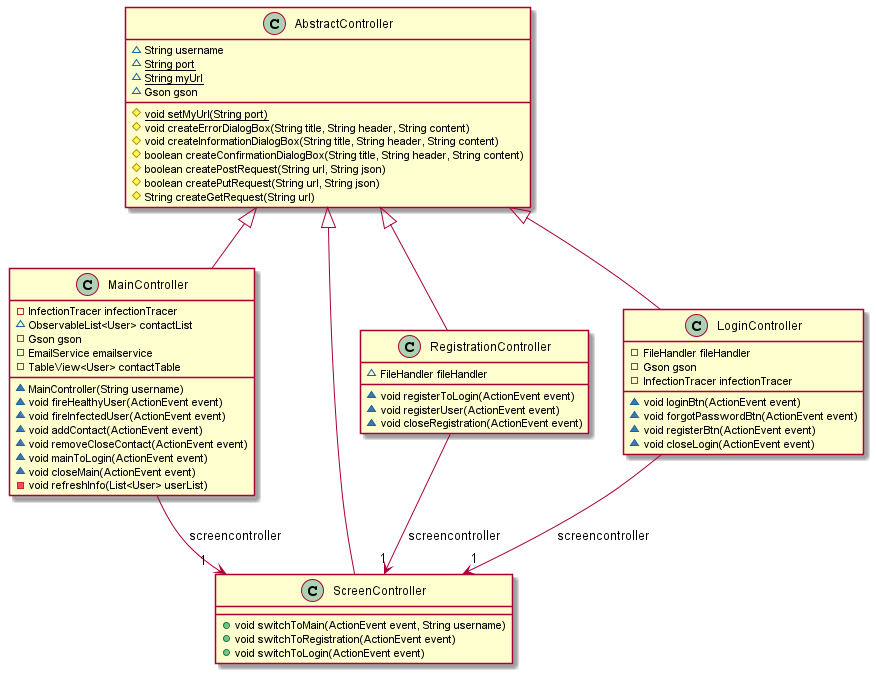

The diagram above was rendered by PlantUML. Its source (embedded in the PNG):
@startuml
class AbstractController [[java:infectiontracer.ui.AbstractController]] {
	~String username
	~{static}String port
	~{static}String myUrl
	~Gson gson
	#{static}void setMyUrl(String port)
	#void createErrorDialogBox(String title, String header, String content)
	#void createInformationDialogBox(String title, String header, String content)
	#boolean createConfirmationDialogBox(String title, String header, String content)
	#boolean createPostRequest(String url, String json)
	#boolean createPutRequest(String url, String json)
	#String createGetRequest(String url)
}
class MainController [[java:infectiontracer.ui.MainController]] {
	-InfectionTracer infectionTracer
	~ObservableList<User> contactList
	-Gson gson
	-EmailService emailservice
	-TableView<User> contactTable
	~MainController(String username)
	~void fireHealthyUser(ActionEvent event)
	~void fireInfectedUser(ActionEvent event)
	~void addContact(ActionEvent event)
	~void removeCloseContact(ActionEvent event)
	~void mainToLogin(ActionEvent event)
	~void closeMain(ActionEvent event)
	-void refreshInfo(List<User> userList)
}
class ScreenController [[java:bookingsystem.ScreenController]] {
}
MainController --> "1" ScreenController : screencontroller
class AbstractController [[java:infectiontracer.ui.AbstractController]] {
}
AbstractController <|-- MainController


class ScreenController [[java:infectiontracer.ui.ScreenController]] {
	+void switchToMain(ActionEvent event, String username)
	+void switchToRegistration(ActionEvent event)
	+void switchToLogin(ActionEvent event)
}
class AbstractController [[java:infectiontracer.ui.AbstractController]] {
}
AbstractController <|-- ScreenController
class RegistrationController [[java:infectiontracer.ui.RegistrationController]] {
	~FileHandler fileHandler
	~void registerToLogin(ActionEvent event)
	~void registerUser(ActionEvent event)
	~void closeRegistration(ActionEvent event)
}
class ScreenController [[java:bookingsystem.ScreenController]] {
}
RegistrationController --> "1" ScreenController : screencontroller
class AbstractController [[java:infectiontracer.ui.AbstractController]] {
}
AbstractController <|-- RegistrationController
class LoginController [[java:infectiontracer.ui.LoginController]] {
	-FileHandler fileHandler
	-Gson gson
	-InfectionTracer infectionTracer
	~void loginBtn(ActionEvent event)
	~void forgotPasswordBtn(ActionEvent event)
	~void registerBtn(ActionEvent event)
	~void closeLogin(ActionEvent event)
}
class ScreenController [[java:bookingsystem.ScreenController]] {
}
LoginController --> "1" ScreenController : screencontroller
class AbstractController [[java:infectiontracer.ui.AbstractController]] {
}
AbstractController <|-- LoginController
@enduml